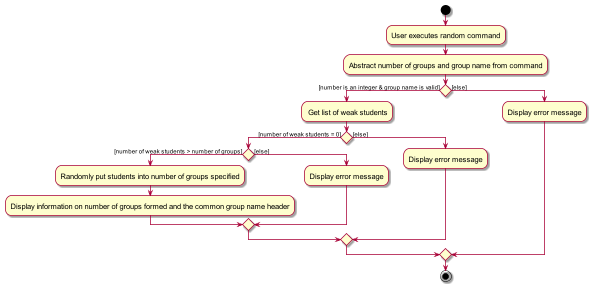

The diagram above was rendered by PlantUML. Its source (embedded in the PNG):
@startuml
skin rose
skinparam ActivityFontSize 15
skinparam ArrowFontSize 12
start
:User executes random command;

'Since the beta syntax does not support placing the condition outside the
'diamond we place it as the true branch instead.

:Abstract number of groups and group name from command;
if () then ([number is an integer & group name is valid])
    : Get list of weak students;
    if () then ([number of weak students = 0])
        if () then ([number of weak students > number of groups])
            :Randomly put students into number of groups specified;
            :Display information on number of groups formed and the common group name header;
        else ([else])
            :Display error message;
        endif
    else ([else])
        :Display error message;
    endif        
else ([else])
    :Display error message;
endif
stop
@enduml